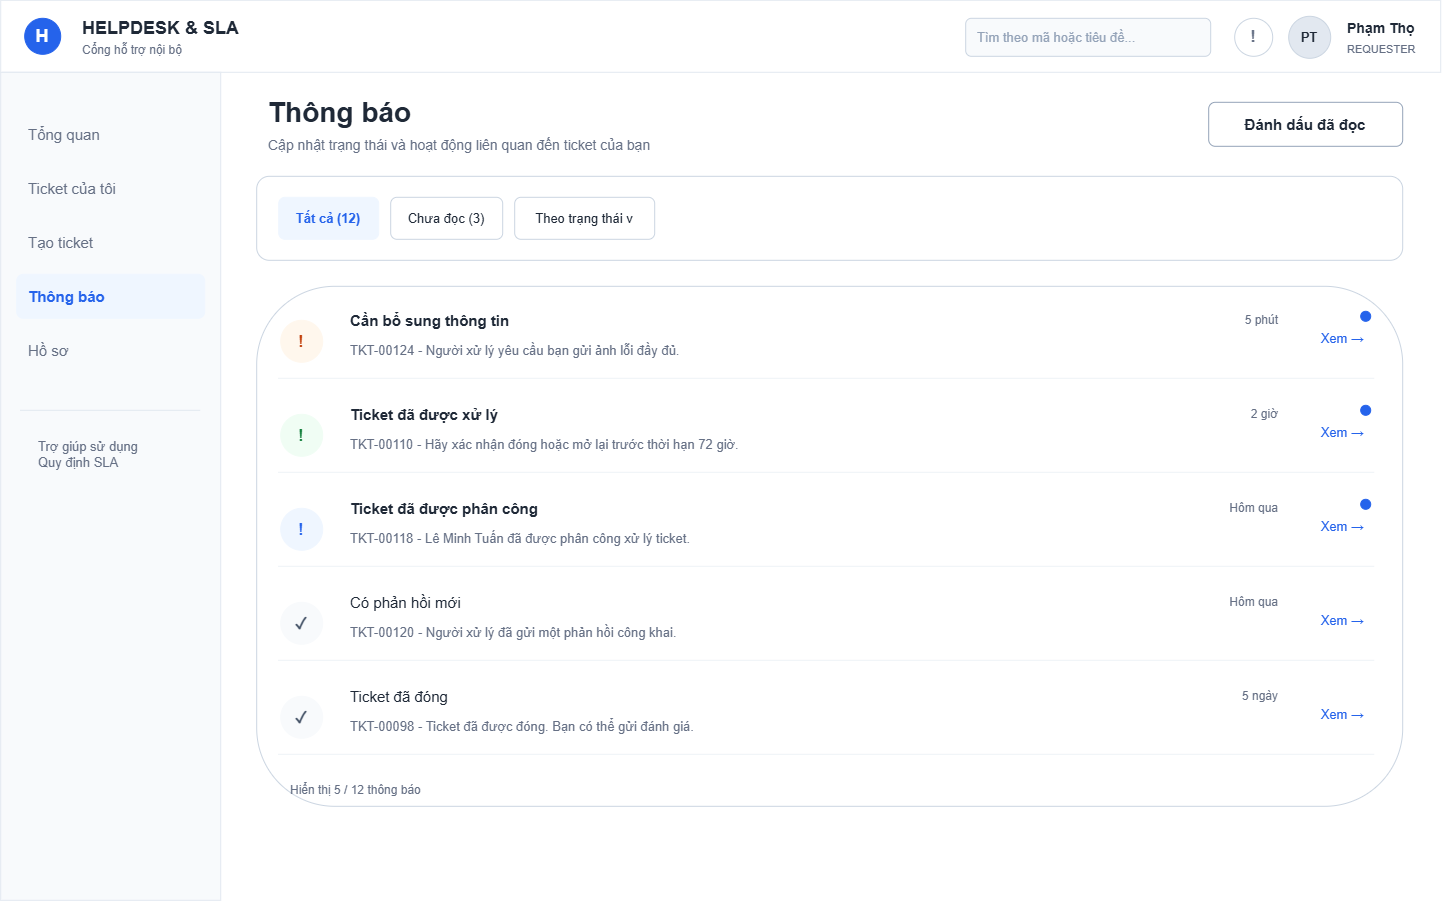

The diagram above was exported from draw.io. Its source (the exported page's mxGraphModel, read from the mxfile embedded in the PNG):
<mxGraphModel dx="1501" dy="955" grid="1" gridSize="10" guides="1" tooltips="1" connect="1" arrows="1" fold="1" page="1" pageScale="1" pageWidth="1440" pageHeight="900" math="0" shadow="0">
  <root>
    <mxCell id="0" />
    <mxCell id="1" parent="0" />
    <mxCell id="r2" parent="1" style="rounded=0;whiteSpace=wrap;html=1;fillColor=#FFFFFF;strokeColor=#E2E8F0;strokeWidth=1;fontFamily=Arial;fontSize=16;fontColor=#1F2937;fontStyle=0;align=left;verticalAlign=middle;spacingLeft=10;spacingRight=10;opacity=100;" value="" vertex="1">
      <mxGeometry height="72" width="1440" as="geometry" />
    </mxCell>
    <mxCell id="o3" parent="1" style="ellipse;whiteSpace=wrap;html=1;fillColor=#2563EB;strokeColor=#2563EB;strokeWidth=1;fontFamily=Arial;fontSize=18;fontColor=#FFFFFF;fontStyle=1;align=center;verticalAlign=middle;spacingLeft=10;spacingRight=10;opacity=100;" value="H" vertex="1">
      <mxGeometry height="36" width="36" x="24" y="18" as="geometry" />
    </mxCell>
    <mxCell id="t4" parent="1" style="text;html=1;strokeColor=none;fillColor=none;whiteSpace=wrap;rounded=0;fillColor=none;strokeColor=none;strokeWidth=1;fontFamily=Arial;fontSize=18;fontColor=#1F2937;fontStyle=1;align=left;verticalAlign=middle;spacingLeft=10;spacingRight=10;opacity=100;" value="HELPDESK &amp; SLA" vertex="1">
      <mxGeometry height="28" width="270" x="70" y="14" as="geometry" />
    </mxCell>
    <mxCell id="t5" parent="1" style="text;html=1;strokeColor=none;fillColor=none;whiteSpace=wrap;rounded=0;fillColor=none;strokeColor=none;strokeWidth=1;fontFamily=Arial;fontSize=12;fontColor=#667085;fontStyle=0;align=left;verticalAlign=middle;spacingLeft=10;spacingRight=10;opacity=100;" value="Cổng hỗ trợ nội bộ" vertex="1">
      <mxGeometry height="20" width="260" x="70" y="40" as="geometry" />
    </mxCell>
    <mxCell id="r6" parent="1" style="rounded=1;whiteSpace=wrap;html=1;fillColor=#F8FAFC;strokeColor=#CBD5E1;strokeWidth=1;fontFamily=Arial;fontSize=13;fontColor=#94A3B8;fontStyle=0;align=left;verticalAlign=middle;spacingLeft=10;spacingRight=10;opacity=100;" value="Tìm theo mã hoặc tiêu đề..." vertex="1">
      <mxGeometry height="38" width="245" x="965" y="18" as="geometry" />
    </mxCell>
    <mxCell id="o7" parent="1" style="ellipse;whiteSpace=wrap;html=1;fillColor=#FFFFFF;strokeColor=#CBD5E1;strokeWidth=1;fontFamily=Arial;fontSize=17;fontColor=#667085;fontStyle=1;align=center;verticalAlign=middle;spacingLeft=10;spacingRight=10;opacity=100;" value="!" vertex="1">
      <mxGeometry height="38" width="38" x="1234" y="18" as="geometry" />
    </mxCell>
    <mxCell id="o8" parent="1" style="ellipse;whiteSpace=wrap;html=1;fillColor=#E2E8F0;strokeColor=#CBD5E1;strokeWidth=1;fontFamily=Arial;fontSize=13;fontColor=#1F2937;fontStyle=1;align=center;verticalAlign=middle;spacingLeft=10;spacingRight=10;opacity=100;" value="PT" vertex="1">
      <mxGeometry height="42" width="42" x="1288" y="16" as="geometry" />
    </mxCell>
    <mxCell id="t9" parent="1" style="text;html=1;strokeColor=none;fillColor=none;whiteSpace=wrap;rounded=0;fillColor=none;strokeColor=none;strokeWidth=1;fontFamily=Arial;fontSize=14;fontColor=#1F2937;fontStyle=1;align=left;verticalAlign=middle;spacingLeft=10;spacingRight=10;opacity=100;" value="Phạm Thọ" vertex="1">
      <mxGeometry height="26" width="95" x="1335" y="15" as="geometry" />
    </mxCell>
    <mxCell id="t10" parent="1" style="text;html=1;strokeColor=none;fillColor=none;whiteSpace=wrap;rounded=0;fillColor=none;strokeColor=none;strokeWidth=1;fontFamily=Arial;fontSize=11;fontColor=#667085;fontStyle=0;align=left;verticalAlign=middle;spacingLeft=10;spacingRight=10;opacity=100;" value="REQUESTER" vertex="1">
      <mxGeometry height="20" width="90" x="1335" y="39" as="geometry" />
    </mxCell>
    <mxCell id="r11" parent="1" style="rounded=0;whiteSpace=wrap;html=1;fillColor=#F8FAFC;strokeColor=#E2E8F0;strokeWidth=1;fontFamily=Arial;fontSize=16;fontColor=#1F2937;fontStyle=0;align=left;verticalAlign=middle;spacingLeft=10;spacingRight=10;opacity=100;" value="" vertex="1">
      <mxGeometry height="828" width="220" y="72" as="geometry" />
    </mxCell>
    <mxCell id="r12" parent="1" style="rounded=1;whiteSpace=wrap;html=1;fillColor=#F8FAFC;strokeColor=#F8FAFC;strokeWidth=1;fontFamily=Arial;fontSize=15;fontColor=#667085;fontStyle=0;align=left;verticalAlign=middle;spacingLeft=10;spacingRight=10;opacity=100;" value="Tổng quan" vertex="1">
      <mxGeometry height="44" width="188" x="16" y="112" as="geometry" />
    </mxCell>
    <mxCell id="r13" parent="1" style="rounded=1;whiteSpace=wrap;html=1;fillColor=#F8FAFC;strokeColor=#F8FAFC;strokeWidth=1;fontFamily=Arial;fontSize=15;fontColor=#667085;fontStyle=0;align=left;verticalAlign=middle;spacingLeft=10;spacingRight=10;opacity=100;" value="Ticket của tôi" vertex="1">
      <mxGeometry height="44" width="188" x="16" y="166" as="geometry" />
    </mxCell>
    <mxCell id="r14" parent="1" style="rounded=1;whiteSpace=wrap;html=1;fillColor=#F8FAFC;strokeColor=#F8FAFC;strokeWidth=1;fontFamily=Arial;fontSize=15;fontColor=#667085;fontStyle=0;align=left;verticalAlign=middle;spacingLeft=10;spacingRight=10;opacity=100;" value="Tạo ticket" vertex="1">
      <mxGeometry height="44" width="188" x="16" y="220" as="geometry" />
    </mxCell>
    <mxCell id="r15" parent="1" style="rounded=1;whiteSpace=wrap;html=1;fillColor=#EFF6FF;strokeColor=#EFF6FF;strokeWidth=1;fontFamily=Arial;fontSize=15;fontColor=#2563EB;fontStyle=1;align=left;verticalAlign=middle;spacingLeft=10;spacingRight=10;opacity=100;" value="Thông báo" vertex="1">
      <mxGeometry height="44" width="188" x="16" y="274" as="geometry" />
    </mxCell>
    <mxCell id="r16" parent="1" style="rounded=1;whiteSpace=wrap;html=1;fillColor=#F8FAFC;strokeColor=#F8FAFC;strokeWidth=1;fontFamily=Arial;fontSize=15;fontColor=#667085;fontStyle=0;align=left;verticalAlign=middle;spacingLeft=10;spacingRight=10;opacity=100;" value="Hồ sơ" vertex="1">
      <mxGeometry height="44" width="188" x="16" y="328" as="geometry" />
    </mxCell>
    <mxCell id="l17" parent="1" style="rounded=0;whiteSpace=wrap;html=1;fillColor=#E2E8F0;strokeColor=none;" value="" vertex="1">
      <mxGeometry height="1" width="180" x="20" y="410" as="geometry" />
    </mxCell>
    <mxCell id="t18" parent="1" style="text;html=1;strokeColor=none;fillColor=none;whiteSpace=wrap;rounded=0;fillColor=none;strokeColor=none;strokeWidth=1;fontFamily=Arial;fontSize=13;fontColor=#667085;fontStyle=0;align=left;verticalAlign=top;spacingLeft=10;spacingRight=10;opacity=100;" value="Trợ giúp sử dụng&#10;Quy định SLA" vertex="1">
      <mxGeometry height="44" width="174" x="26" y="432" as="geometry" />
    </mxCell>
    <mxCell id="t19" parent="1" style="text;html=1;strokeColor=none;fillColor=none;whiteSpace=wrap;rounded=0;fillColor=none;strokeColor=none;strokeWidth=1;fontFamily=Arial;fontSize=28;fontColor=#1F2937;fontStyle=1;align=left;verticalAlign=middle;spacingLeft=10;spacingRight=10;opacity=100;" value="Thông báo" vertex="1">
      <mxGeometry height="36" width="960" x="256" y="94" as="geometry" />
    </mxCell>
    <mxCell id="t20" parent="1" style="text;html=1;strokeColor=none;fillColor=none;whiteSpace=wrap;rounded=0;fillColor=none;strokeColor=none;strokeWidth=1;fontFamily=Arial;fontSize=14;fontColor=#667085;fontStyle=0;align=left;verticalAlign=middle;spacingLeft=10;spacingRight=10;opacity=100;" value="Cập nhật trạng thái và hoạt động liên quan đến ticket của bạn" vertex="1">
      <mxGeometry height="26" width="1000" x="256" y="132" as="geometry" />
    </mxCell>
    <mxCell id="r21" parent="1" style="rounded=1;whiteSpace=wrap;html=1;fillColor=#FFFFFF;strokeColor=#94A3B8;strokeWidth=1;fontFamily=Arial;fontSize=15;fontColor=#1F2937;fontStyle=1;align=center;verticalAlign=middle;spacingLeft=10;spacingRight=10;opacity=100;" value="Đánh dấu đã đọc" vertex="1">
      <mxGeometry height="44" width="194" x="1208" y="102" as="geometry" />
    </mxCell>
    <mxCell id="r22" parent="1" style="rounded=1;whiteSpace=wrap;html=1;fillColor=#FFFFFF;strokeColor=#CBD5E1;strokeWidth=1;fontFamily=Arial;fontSize=16;fontColor=#1F2937;fontStyle=0;align=left;verticalAlign=middle;spacingLeft=10;spacingRight=10;opacity=100;" value="" vertex="1">
      <mxGeometry height="84" width="1146" x="256" y="176" as="geometry" />
    </mxCell>
    <mxCell id="r23" parent="1" style="rounded=1;whiteSpace=wrap;html=1;fillColor=#EFF6FF;strokeColor=#EFF6FF;strokeWidth=1;fontFamily=Arial;fontSize=13;fontColor=#2563EB;fontStyle=1;align=center;verticalAlign=middle;spacingLeft=10;spacingRight=10;opacity=100;" value="Tất cả (12)" vertex="1">
      <mxGeometry height="42" width="100" x="278" y="197" as="geometry" />
    </mxCell>
    <mxCell id="r24" parent="1" style="rounded=1;whiteSpace=wrap;html=1;fillColor=#FFFFFF;strokeColor=#CBD5E1;strokeWidth=1;fontFamily=Arial;fontSize=13;fontColor=#1F2937;fontStyle=0;align=center;verticalAlign=middle;spacingLeft=10;spacingRight=10;opacity=100;" value="Chưa đọc (3)" vertex="1">
      <mxGeometry height="42" width="112" x="390" y="197" as="geometry" />
    </mxCell>
    <mxCell id="r25" parent="1" style="rounded=1;whiteSpace=wrap;html=1;fillColor=#FFFFFF;strokeColor=#CBD5E1;strokeWidth=1;fontFamily=Arial;fontSize=13;fontColor=#1F2937;fontStyle=0;align=center;verticalAlign=middle;spacingLeft=10;spacingRight=10;opacity=100;" value="Theo trạng thái v" vertex="1">
      <mxGeometry height="42" width="140" x="514" y="197" as="geometry" />
    </mxCell>
    <mxCell id="r26" parent="1" style="rounded=1;whiteSpace=wrap;html=1;fillColor=#FFFFFF;strokeColor=#CBD5E1;strokeWidth=1;fontFamily=Arial;fontSize=16;fontColor=#1F2937;fontStyle=0;align=left;verticalAlign=middle;spacingLeft=10;spacingRight=10;opacity=100;" value="" vertex="1">
      <mxGeometry height="520" width="1146" x="256" y="286" as="geometry" />
    </mxCell>
    <mxCell id="o27" parent="1" style="ellipse;whiteSpace=wrap;html=1;fillColor=#FFF7ED;strokeColor=#FFF7ED;strokeWidth=1;fontFamily=Arial;fontSize=16;fontColor=#C2410C;fontStyle=1;align=center;verticalAlign=middle;spacingLeft=10;spacingRight=10;opacity=100;" value="!" vertex="1">
      <mxGeometry height="42" width="42" x="280" y="320" as="geometry" />
    </mxCell>
    <mxCell id="t28" parent="1" style="text;html=1;strokeColor=none;fillColor=none;whiteSpace=wrap;rounded=0;fillColor=none;strokeColor=none;strokeWidth=1;fontFamily=Arial;fontSize=15;fontColor=#1F2937;fontStyle=1;align=left;verticalAlign=middle;spacingLeft=10;spacingRight=10;opacity=100;" value="Cần bổ sung thông tin" vertex="1">
      <mxGeometry height="28" width="340" x="338" y="306" as="geometry" />
    </mxCell>
    <mxCell id="t29" parent="1" style="text;html=1;strokeColor=none;fillColor=none;whiteSpace=wrap;rounded=0;fillColor=none;strokeColor=none;strokeWidth=1;fontFamily=Arial;fontSize=13;fontColor=#667085;fontStyle=0;align=left;verticalAlign=middle;spacingLeft=10;spacingRight=10;opacity=100;" value="TKT-00124 - Người xử lý yêu cầu bạn gửi ảnh lỗi đầy đủ." vertex="1">
      <mxGeometry height="28" width="620" x="338" y="336" as="geometry" />
    </mxCell>
    <mxCell id="t30" parent="1" style="text;html=1;strokeColor=none;fillColor=none;whiteSpace=wrap;rounded=0;fillColor=none;strokeColor=none;strokeWidth=1;fontFamily=Arial;fontSize=12;fontColor=#667085;fontStyle=0;align=right;verticalAlign=middle;spacingLeft=10;spacingRight=10;opacity=100;" value="5 phút" vertex="1">
      <mxGeometry height="28" width="120" x="1170" y="306" as="geometry" />
    </mxCell>
    <mxCell id="t31" parent="1" style="text;html=1;strokeColor=none;fillColor=none;whiteSpace=wrap;rounded=0;fillColor=none;strokeColor=none;strokeWidth=1;fontFamily=Arial;fontSize=13;fontColor=#2563EB;fontStyle=0;align=right;verticalAlign=middle;spacingLeft=10;spacingRight=10;opacity=100;" value="Xem →" vertex="1">
      <mxGeometry height="28" width="78" x="1298" y="324" as="geometry" />
    </mxCell>
    <mxCell id="o32" parent="1" style="ellipse;whiteSpace=wrap;html=1;fillColor=#2563EB;strokeColor=#2563EB;strokeWidth=1;fontFamily=Arial;fontSize=15;fontColor=#1F2937;fontStyle=0;align=center;verticalAlign=middle;spacingLeft=10;spacingRight=10;opacity=100;" value="" vertex="1">
      <mxGeometry height="10" width="10" x="1360" y="311" as="geometry" />
    </mxCell>
    <mxCell id="l33" parent="1" style="rounded=0;whiteSpace=wrap;html=1;fillColor=#EEF2F6;strokeColor=none;" value="" vertex="1">
      <mxGeometry height="1" width="1096" x="278" y="378" as="geometry" />
    </mxCell>
    <mxCell id="o34" parent="1" style="ellipse;whiteSpace=wrap;html=1;fillColor=#F0FDF4;strokeColor=#F0FDF4;strokeWidth=1;fontFamily=Arial;fontSize=16;fontColor=#15803D;fontStyle=1;align=center;verticalAlign=middle;spacingLeft=10;spacingRight=10;opacity=100;" value="!" vertex="1">
      <mxGeometry height="42" width="42" x="280" y="414" as="geometry" />
    </mxCell>
    <mxCell id="t35" parent="1" style="text;html=1;strokeColor=none;fillColor=none;whiteSpace=wrap;rounded=0;fillColor=none;strokeColor=none;strokeWidth=1;fontFamily=Arial;fontSize=15;fontColor=#1F2937;fontStyle=1;align=left;verticalAlign=middle;spacingLeft=10;spacingRight=10;opacity=100;" value="Ticket đã được xử lý" vertex="1">
      <mxGeometry height="28" width="340" x="338" y="400" as="geometry" />
    </mxCell>
    <mxCell id="t36" parent="1" style="text;html=1;strokeColor=none;fillColor=none;whiteSpace=wrap;rounded=0;fillColor=none;strokeColor=none;strokeWidth=1;fontFamily=Arial;fontSize=13;fontColor=#667085;fontStyle=0;align=left;verticalAlign=middle;spacingLeft=10;spacingRight=10;opacity=100;" value="TKT-00110 - Hãy xác nhận đóng hoặc mở lại trước thời hạn 72 giờ." vertex="1">
      <mxGeometry height="28" width="620" x="338" y="430" as="geometry" />
    </mxCell>
    <mxCell id="t37" parent="1" style="text;html=1;strokeColor=none;fillColor=none;whiteSpace=wrap;rounded=0;fillColor=none;strokeColor=none;strokeWidth=1;fontFamily=Arial;fontSize=12;fontColor=#667085;fontStyle=0;align=right;verticalAlign=middle;spacingLeft=10;spacingRight=10;opacity=100;" value="2 giờ" vertex="1">
      <mxGeometry height="28" width="120" x="1170" y="400" as="geometry" />
    </mxCell>
    <mxCell id="t38" parent="1" style="text;html=1;strokeColor=none;fillColor=none;whiteSpace=wrap;rounded=0;fillColor=none;strokeColor=none;strokeWidth=1;fontFamily=Arial;fontSize=13;fontColor=#2563EB;fontStyle=0;align=right;verticalAlign=middle;spacingLeft=10;spacingRight=10;opacity=100;" value="Xem →" vertex="1">
      <mxGeometry height="28" width="78" x="1298" y="418" as="geometry" />
    </mxCell>
    <mxCell id="o39" parent="1" style="ellipse;whiteSpace=wrap;html=1;fillColor=#2563EB;strokeColor=#2563EB;strokeWidth=1;fontFamily=Arial;fontSize=15;fontColor=#1F2937;fontStyle=0;align=center;verticalAlign=middle;spacingLeft=10;spacingRight=10;opacity=100;" value="" vertex="1">
      <mxGeometry height="10" width="10" x="1360" y="405" as="geometry" />
    </mxCell>
    <mxCell id="l40" parent="1" style="rounded=0;whiteSpace=wrap;html=1;fillColor=#EEF2F6;strokeColor=none;" value="" vertex="1">
      <mxGeometry height="1" width="1096" x="278" y="472" as="geometry" />
    </mxCell>
    <mxCell id="o41" parent="1" style="ellipse;whiteSpace=wrap;html=1;fillColor=#EFF6FF;strokeColor=#EFF6FF;strokeWidth=1;fontFamily=Arial;fontSize=16;fontColor=#2563EB;fontStyle=1;align=center;verticalAlign=middle;spacingLeft=10;spacingRight=10;opacity=100;" value="!" vertex="1">
      <mxGeometry height="42" width="42" x="280" y="508" as="geometry" />
    </mxCell>
    <mxCell id="t42" parent="1" style="text;html=1;strokeColor=none;fillColor=none;whiteSpace=wrap;rounded=0;fillColor=none;strokeColor=none;strokeWidth=1;fontFamily=Arial;fontSize=15;fontColor=#1F2937;fontStyle=1;align=left;verticalAlign=middle;spacingLeft=10;spacingRight=10;opacity=100;" value="Ticket đã được phân công" vertex="1">
      <mxGeometry height="28" width="340" x="338" y="494" as="geometry" />
    </mxCell>
    <mxCell id="t43" parent="1" style="text;html=1;strokeColor=none;fillColor=none;whiteSpace=wrap;rounded=0;fillColor=none;strokeColor=none;strokeWidth=1;fontFamily=Arial;fontSize=13;fontColor=#667085;fontStyle=0;align=left;verticalAlign=middle;spacingLeft=10;spacingRight=10;opacity=100;" value="TKT-00118 - Lê Minh Tuấn đã được phân công xử lý ticket." vertex="1">
      <mxGeometry height="28" width="620" x="338" y="524" as="geometry" />
    </mxCell>
    <mxCell id="t44" parent="1" style="text;html=1;strokeColor=none;fillColor=none;whiteSpace=wrap;rounded=0;fillColor=none;strokeColor=none;strokeWidth=1;fontFamily=Arial;fontSize=12;fontColor=#667085;fontStyle=0;align=right;verticalAlign=middle;spacingLeft=10;spacingRight=10;opacity=100;" value="Hôm qua" vertex="1">
      <mxGeometry height="28" width="120" x="1170" y="494" as="geometry" />
    </mxCell>
    <mxCell id="t45" parent="1" style="text;html=1;strokeColor=none;fillColor=none;whiteSpace=wrap;rounded=0;fillColor=none;strokeColor=none;strokeWidth=1;fontFamily=Arial;fontSize=13;fontColor=#2563EB;fontStyle=0;align=right;verticalAlign=middle;spacingLeft=10;spacingRight=10;opacity=100;" value="Xem →" vertex="1">
      <mxGeometry height="28" width="78" x="1298" y="512" as="geometry" />
    </mxCell>
    <mxCell id="o46" parent="1" style="ellipse;whiteSpace=wrap;html=1;fillColor=#2563EB;strokeColor=#2563EB;strokeWidth=1;fontFamily=Arial;fontSize=15;fontColor=#1F2937;fontStyle=0;align=center;verticalAlign=middle;spacingLeft=10;spacingRight=10;opacity=100;" value="" vertex="1">
      <mxGeometry height="10" width="10" x="1360" y="499" as="geometry" />
    </mxCell>
    <mxCell id="l47" parent="1" style="rounded=0;whiteSpace=wrap;html=1;fillColor=#EEF2F6;strokeColor=none;" value="" vertex="1">
      <mxGeometry height="1" width="1096" x="278" y="566" as="geometry" />
    </mxCell>
    <mxCell id="o48" parent="1" style="ellipse;whiteSpace=wrap;html=1;fillColor=#F8FAFC;strokeColor=#F8FAFC;strokeWidth=1;fontFamily=Arial;fontSize=16;fontColor=#475569;fontStyle=1;align=center;verticalAlign=middle;spacingLeft=10;spacingRight=10;opacity=100;" value="✓" vertex="1">
      <mxGeometry height="42" width="42" x="280" y="602" as="geometry" />
    </mxCell>
    <mxCell id="t49" parent="1" style="text;html=1;strokeColor=none;fillColor=none;whiteSpace=wrap;rounded=0;fillColor=none;strokeColor=none;strokeWidth=1;fontFamily=Arial;fontSize=15;fontColor=#1F2937;fontStyle=0;align=left;verticalAlign=middle;spacingLeft=10;spacingRight=10;opacity=100;" value="Có phản hồi mới" vertex="1">
      <mxGeometry height="28" width="340" x="338" y="588" as="geometry" />
    </mxCell>
    <mxCell id="t50" parent="1" style="text;html=1;strokeColor=none;fillColor=none;whiteSpace=wrap;rounded=0;fillColor=none;strokeColor=none;strokeWidth=1;fontFamily=Arial;fontSize=13;fontColor=#667085;fontStyle=0;align=left;verticalAlign=middle;spacingLeft=10;spacingRight=10;opacity=100;" value="TKT-00120 - Người xử lý đã gửi một phản hồi công khai." vertex="1">
      <mxGeometry height="28" width="620" x="338" y="618" as="geometry" />
    </mxCell>
    <mxCell id="t51" parent="1" style="text;html=1;strokeColor=none;fillColor=none;whiteSpace=wrap;rounded=0;fillColor=none;strokeColor=none;strokeWidth=1;fontFamily=Arial;fontSize=12;fontColor=#667085;fontStyle=0;align=right;verticalAlign=middle;spacingLeft=10;spacingRight=10;opacity=100;" value="Hôm qua" vertex="1">
      <mxGeometry height="28" width="120" x="1170" y="588" as="geometry" />
    </mxCell>
    <mxCell id="t52" parent="1" style="text;html=1;strokeColor=none;fillColor=none;whiteSpace=wrap;rounded=0;fillColor=none;strokeColor=none;strokeWidth=1;fontFamily=Arial;fontSize=13;fontColor=#2563EB;fontStyle=0;align=right;verticalAlign=middle;spacingLeft=10;spacingRight=10;opacity=100;" value="Xem →" vertex="1">
      <mxGeometry height="28" width="78" x="1298" y="606" as="geometry" />
    </mxCell>
    <mxCell id="l53" parent="1" style="rounded=0;whiteSpace=wrap;html=1;fillColor=#EEF2F6;strokeColor=none;" value="" vertex="1">
      <mxGeometry height="1" width="1096" x="278" y="660" as="geometry" />
    </mxCell>
    <mxCell id="o54" parent="1" style="ellipse;whiteSpace=wrap;html=1;fillColor=#F8FAFC;strokeColor=#F8FAFC;strokeWidth=1;fontFamily=Arial;fontSize=16;fontColor=#475569;fontStyle=1;align=center;verticalAlign=middle;spacingLeft=10;spacingRight=10;opacity=100;" value="✓" vertex="1">
      <mxGeometry height="42" width="42" x="280" y="696" as="geometry" />
    </mxCell>
    <mxCell id="t55" parent="1" style="text;html=1;strokeColor=none;fillColor=none;whiteSpace=wrap;rounded=0;fillColor=none;strokeColor=none;strokeWidth=1;fontFamily=Arial;fontSize=15;fontColor=#1F2937;fontStyle=0;align=left;verticalAlign=middle;spacingLeft=10;spacingRight=10;opacity=100;" value="Ticket đã đóng" vertex="1">
      <mxGeometry height="28" width="340" x="338" y="682" as="geometry" />
    </mxCell>
    <mxCell id="t56" parent="1" style="text;html=1;strokeColor=none;fillColor=none;whiteSpace=wrap;rounded=0;fillColor=none;strokeColor=none;strokeWidth=1;fontFamily=Arial;fontSize=13;fontColor=#667085;fontStyle=0;align=left;verticalAlign=middle;spacingLeft=10;spacingRight=10;opacity=100;" value="TKT-00098 - Ticket đã được đóng. Bạn có thể gửi đánh giá." vertex="1">
      <mxGeometry height="28" width="620" x="338" y="712" as="geometry" />
    </mxCell>
    <mxCell id="t57" parent="1" style="text;html=1;strokeColor=none;fillColor=none;whiteSpace=wrap;rounded=0;fillColor=none;strokeColor=none;strokeWidth=1;fontFamily=Arial;fontSize=12;fontColor=#667085;fontStyle=0;align=right;verticalAlign=middle;spacingLeft=10;spacingRight=10;opacity=100;" value="5 ngày" vertex="1">
      <mxGeometry height="28" width="120" x="1170" y="682" as="geometry" />
    </mxCell>
    <mxCell id="t58" parent="1" style="text;html=1;strokeColor=none;fillColor=none;whiteSpace=wrap;rounded=0;fillColor=none;strokeColor=none;strokeWidth=1;fontFamily=Arial;fontSize=13;fontColor=#2563EB;fontStyle=0;align=right;verticalAlign=middle;spacingLeft=10;spacingRight=10;opacity=100;" value="Xem →" vertex="1">
      <mxGeometry height="28" width="78" x="1298" y="700" as="geometry" />
    </mxCell>
    <mxCell id="l59" parent="1" style="rounded=0;whiteSpace=wrap;html=1;fillColor=#EEF2F6;strokeColor=none;" value="" vertex="1">
      <mxGeometry height="1" width="1096" x="278" y="754" as="geometry" />
    </mxCell>
    <mxCell id="t60" parent="1" style="text;html=1;strokeColor=none;fillColor=none;whiteSpace=wrap;rounded=0;fillColor=none;strokeColor=none;strokeWidth=1;fontFamily=Arial;fontSize=12;fontColor=#667085;fontStyle=0;align=left;verticalAlign=middle;spacingLeft=10;spacingRight=10;opacity=100;" value="Hiển thị 5 / 12 thông báo" vertex="1">
      <mxGeometry height="24" width="240" x="278" y="778" as="geometry" />
    </mxCell>
  </root>
</mxGraphModel>